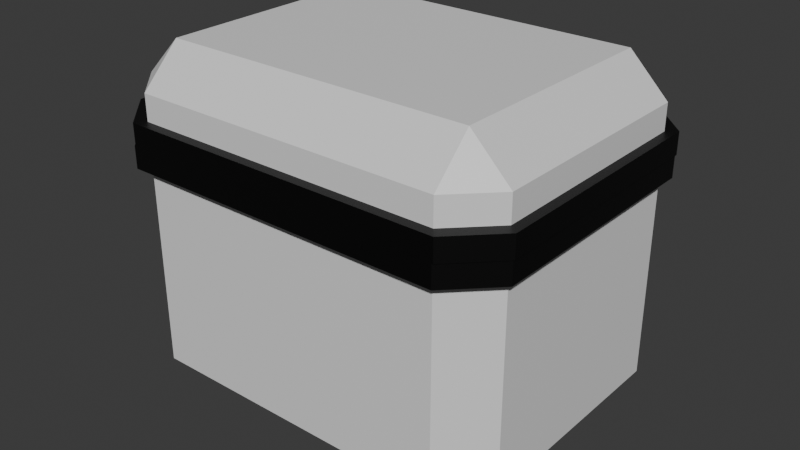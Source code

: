 # Source: Chest.blend  (saved by Blender 4.0.36; exported with 4.5.12 LTS)
import bpy
from mathutils import Matrix  # noqa: F401  (used for matrix-valued properties, if any)

bpy.ops.wm.read_factory_settings(use_empty=True)
scene = bpy.context.scene
scene.name = 'Scene'

# ---- collections
col_collection = bpy.data.collections.new('Collection'); scene.collection.children.link(col_collection)

# ---- materials (node trees are filled in below, after node groups)
mat_box = bpy.data.materials.new('Box')
mat_box.alpha_threshold = 0.0
mat_box.use_transparent_shadow = False
mat_box.roughness = 0.5
mat_box.line_color = (0.0, 0.0, 0.0, 1.0)
mat_trim = bpy.data.materials.new('Trim')
mat_trim.use_transparent_shadow = False
mat_black = bpy.data.materials.new('Black')
mat_black.use_transparent_shadow = False

# ---- material node trees
mat_box.use_nodes = True; mat_box.node_tree.nodes.clear()
_N = mat_box.node_tree.nodes; _L = mat_box.node_tree.links
n0 = _N.new('ShaderNodeOutputMaterial'); n0.name = 'Material Output'; n0.location = (300, 300)
n1 = _N.new('ShaderNodeBsdfPrincipled'); n1.name = 'Principled BSDF'; n1.location = (10, 300)
n1.inputs[3].default_value = 1.45
_L.new(n1.outputs[0], n0.inputs[0])
n0.is_active_output = True
mat_trim.use_nodes = True; mat_trim.node_tree.nodes.clear()
_N = mat_trim.node_tree.nodes; _L = mat_trim.node_tree.links
n0 = _N.new('ShaderNodeBsdfPrincipled'); n0.name = 'Principled BSDF'; n0.location = (10, 300)
n0.inputs[0].default_value = (0.0, 0.0, 0.0, 1.0)
n0.inputs[3].default_value = 1.45
n1 = _N.new('ShaderNodeOutputMaterial'); n1.name = 'Material Output'; n1.location = (300, 300)
_L.new(n0.outputs[0], n1.inputs[0])
n1.is_active_output = True
mat_black.use_nodes = True; mat_black.node_tree.nodes.clear()
_N = mat_black.node_tree.nodes; _L = mat_black.node_tree.links
n0 = _N.new('ShaderNodeBsdfPrincipled'); n0.name = 'Principled BSDF'; n0.location = (10, 300)
n0.inputs[0].default_value = (0.0, 0.0, 0.0, 1.0)
n0.inputs[3].default_value = 1.45
n1 = _N.new('ShaderNodeOutputMaterial'); n1.name = 'Material Output'; n1.location = (300, 300)
_L.new(n0.outputs[0], n1.inputs[0])
n1.is_active_output = True

# ---- world
world_world = bpy.data.worlds.new('World'); scene.world = world_world
world_world.use_nodes = True; world_world.node_tree.nodes.clear()
_N = world_world.node_tree.nodes; _L = world_world.node_tree.links
n0 = _N.new('ShaderNodeOutputWorld'); n0.name = 'World Output'; n0.location = (300, 300)
n1 = _N.new('ShaderNodeBackground'); n1.name = 'Background'; n1.location = (10, 300)
n1.inputs[0].default_value = (0.05088, 0.05088, 0.05088, 1.0)
_L.new(n1.outputs[0], n0.inputs[0])
n0.is_active_output = True
world_world.color = (0.05088, 0.05088, 0.05088)
world_world.use_sun_shadow = False
world_world.sun_shadow_jitter_overblur = 0.0

# ---- meshes
me_chest = bpy.data.meshes.new('Chest')
me_chest.from_pydata([(-0.45, 0.09, 0.36), (0.36, 0.09, 0.45), (-0.36, 4.47e-08, 0.36), (0.36, 4.47e-08, 0.36), (0.45, 0.09, 0.36), (-0.36, 0.09, 0.45), (0.36, -6.159e-09, -0.16), (-0.36, -6.159e-09, -0.16), (0.45, 0.09, -0.16), (-0.36, 0.09, -0.25), (0.36, 0.09, -0.25), (0.4695, 0.6, 0.378), (-0.381, 0.6, -0.2725), (-0.4755, 0.6, -0.178), (-0.45, 0.09, -0.16), (-0.276, 0.6, 0.36), (0.372, 0.6, -0.088), (-0.276, 0.6, -0.16), (-0.348, 0.6, -0.088), (-0.348, 0.6, 0.288), (0.3, 0.6, 0.36), (0.3, 0.6, -0.16), (0.372, 0.6, 0.288), (-0.276, 0.09, 0.36), (0.372, 0.09, -0.088), (-0.276, 0.09, -0.16), (-0.348, 0.09, -0.088), (-0.348, 0.09, 0.288), (0.3, 0.09, 0.36), (0.3, 0.09, -0.16), (0.372, 0.09, 0.288), (0.372, 0.09, -0.16), (0.372, 0.09, 0.36), (-0.348, 0.09, -0.16), (-0.348, 0.09, 0.36), (0.45, 0.55, 0.36), (0.36, 0.55, -0.25), (-0.45, 0.55, 0.36), (-0.45, 0.55, -0.16), (-0.36, 0.55, -0.25), (0.36, 0.55, 0.45), (0.45, 0.55, -0.16), (-0.36, 0.55, 0.45), (-0.348, 0.55, 0.288), (-0.348, 0.55, -0.088), (0.372, 0.55, -0.088), (0.372, 0.55, 0.288), (0.3, 0.55, -0.16), (-0.276, 0.55, -0.16), (-0.276, 0.55, 0.36), (0.3, 0.55, 0.36), (-0.4755, 0.6, 0.378), (-0.381, 0.6, 0.4725), (0.4695, 0.6, -0.178), (0.375, 0.6, -0.2725), (0.375, 0.6, 0.4725), (-0.4755, 0.55, 0.378), (-0.4755, 0.55, -0.178), (0.375, 0.55, -0.2725), (-0.381, 0.55, -0.2725), (0.4695, 0.55, 0.378), (0.375, 0.55, 0.4725), (0.4695, 0.55, -0.178), (-0.381, 0.55, 0.4725), (0.36, 0.43, -0.25), (-0.36, 0.43, -0.25), (0.36, 0.53, -0.25), (-0.36, 0.53, -0.25), (0.025, 0.43, -0.25), (0.025, 0.53, -0.25), (-0.025, 0.43, -0.25), (-0.025, 0.53, -0.25), (0.025, 0.48, -0.25), (-0.025, 0.48, -0.25), (0.025, 0.52, -0.25), (-0.025, 0.52, -0.25), (0.0125, 0.43, -0.25), (0.0125, 0.48, -0.25), (-0.0125, 0.43, -0.25), (-0.0125, 0.48, -0.25), (0.0, 0.53, -0.25), (0.0125, 0.48, -0.255), (0.0125, 0.43, -0.255), (-0.0125, 0.48, -0.255), (-0.0125, 0.43, -0.255), (0.0, 0.53, -0.255), (-0.025, 0.52, -0.255), (0.025, 0.52, -0.255), (0.009, 0.4804, -0.255), (0.0095, 0.433, -0.255), (-0.007, 0.4804, -0.255), (-0.0095, 0.433, -0.255), (0.0, 0.527, -0.255), (-0.02, 0.518, -0.255), (0.022, 0.518, -0.255), (0.009, 0.4804, -0.205), (0.0095, 0.433, -0.205), (-0.007, 0.4804, -0.205), (-0.0095, 0.433, -0.205), (0.0, 0.527, -0.205), (-0.02, 0.518, -0.205), (0.022, 0.518, -0.205)], [], [(2, 5, 0), (7, 2, 0, 14), (4, 1, 3), (10, 8, 6), (8, 4, 3, 6), (9, 7, 14), (42, 40, 61, 63), (35, 41, 62, 60), (42, 37, 0, 5), (36, 41, 8, 10, 64, 66), (35, 40, 1, 4), (3, 1, 5, 2), (10, 6, 7, 9), (55, 40, 61), (42, 5, 1, 40), (54, 12, 17, 21), (55, 11, 22, 20), (51, 52, 15, 19), (13, 51, 19, 18), (11, 53, 16, 22), (53, 54, 21, 16), (12, 13, 18, 17), (52, 55, 20, 15), (44, 43, 27, 26), (46, 45, 24, 30), (45, 47, 29, 24), (48, 44, 26, 25), (49, 50, 28, 23), (47, 48, 25, 29), (50, 46, 30, 28), (43, 49, 23, 27), (32, 31, 33, 34), (19, 15, 49, 43), (20, 22, 46, 50), (21, 17, 48, 47), (15, 20, 50, 49), (17, 18, 44, 48), (16, 21, 47, 45), (22, 16, 45, 46), (18, 19, 43, 44), (9, 14, 38, 39, 67, 65), (36, 54, 58), (13, 38, 57), (36, 39, 59, 58), (0, 37, 38, 14), (67, 39, 36, 66, 69, 80, 71), (8, 41, 35, 4), (62, 53, 11, 60), (59, 12, 54, 58), (56, 51, 13, 57), (59, 57, 13, 12), (52, 63, 61, 55), (11, 55, 61, 60), (54, 53, 62, 58), (52, 51, 56, 63), (39, 38, 57, 59), (40, 35, 60, 61), (41, 36, 58, 62), (37, 42, 63, 56), (38, 37, 56, 57), (11, 35, 60), (9, 65, 70, 78, 76, 68, 64, 10), (68, 72, 74, 69, 66, 64), (75, 71, 80), (80, 69, 74), (65, 67, 71, 75, 73, 70), (76, 77, 72, 68), (77, 74, 72), (77, 76, 82, 81), (79, 75, 86, 83), (76, 78, 84, 82), (73, 75, 79), (70, 73, 79, 78), (80, 74, 87, 85), (87, 81, 88, 94), (84, 83, 90, 91), (86, 85, 92, 93), (83, 86, 93, 90), (75, 80, 85, 86), (78, 79, 83, 84), (74, 77, 81, 87), (93, 92, 99, 100), (90, 93, 100, 97), (88, 89, 96, 95), (89, 91, 98, 96), (85, 87, 94, 92), (82, 84, 91, 89), (81, 82, 89, 88), (97, 100, 99), (95, 99, 101), (98, 97, 95, 96), (97, 99, 95), (91, 90, 97, 98), (94, 88, 95, 101), (92, 94, 101, 99)])
me_chest.polygons.foreach_set('material_index', [0, 0, 0, 0, 0, 0, 1, 1, 0, 0, 0, 0, 0, 1, 0, 1, 1, 1, 1, 1, 1, 1, 1, 0, 0, 0, 0, 0, 0, 0, 0, 0, 1, 1, 1, 1, 1, 1, 1, 1, 0, 0, 1, 1, 0, 0, 0, 1, 1, 1, 1, 1, 1, 1, 1, 1, 1, 1, 1, 1, 0, 0, 0, 0, 0, 0, 0, 0, 1, 1, 1, 0, 0, 1, 1, 1, 1, 1, 1, 1, 1, 1, 1, 1, 1, 1, 1, 1, 2, 2, 2, 2, 0, 1, 1])
_uv = me_chest.uv_layers.new(name='UVMap')
_uv.uv.foreach_set('vector', [0.5625, 0.9375, 0.625, 0.9375, 0.5625, 1.0, 0.4688, 0.9375, 0.5, 0.9375, 0.5, 1.0, 0.4688, 1.0, 0.625, 0.75, 0.625, 0.8125, 0.5625, 0.8125, 0.375, 0.75, 0.4375, 0.75, 0.4375, 0.8125, 0.4688, 0.75, 0.5, 0.75, 0.5, 0.8125, 0.4688, 0.8125, 0.375, 0.9375, 0.4375, 0.9375, 0.4375, 1.0, 0.8125, 0.6484, 0.8125, 0.6484, 0.8125, 0.6484, 0.8125, 0.6484, 0.4375, 0.6484, 0.4375, 0.6484, 0.4375, 0.6484, 0.4375, 0.6484, 0.8125, 0.6484, 0.875, 0.6484, 0.875, 0.6562, 0.8125, 0.6562, 0.375, 0.6484, 0.4375, 0.6484, 0.4375, 0.6562, 0.375, 0.6562, 0.375, 0.6523, 0.375, 0.6504, 0.625, 0.6484, 0.6875, 0.6484, 0.6875, 0.6562, 0.625, 0.6562, 0.5625, 0.875, 0.625, 0.875, 0.625, 0.9062, 0.5625, 0.9062, 0.375, 0.875, 0.4375, 0.875, 0.4375, 0.9062, 0.375, 0.9062, 0.0, 0.0, 0.0, 0.0, 0.0, 0.0, 0.8125, 0.6484, 0.8125, 0.6562, 0.8125, 0.6562, 0.8125, 0.6484, 0.375, 0.1094, 0.375, 0.1094, 0.375, 0.1094, 0.375, 0.1094, 0.6875, 0.6406, 0.625, 0.6406, 0.625, 0.6406, 0.6875, 0.6406, 0.875, 0.6406, 0.8125, 0.6406, 0.8125, 0.6406, 0.875, 0.6406, 0.875, 0.6406, 0.875, 0.6406, 0.875, 0.6406, 0.875, 0.6406, 0.4375, 0.6406, 0.4375, 0.6406, 0.4375, 0.6406, 0.4375, 0.6406, 0.4375, 0.6406, 0.375, 0.6406, 0.375, 0.6406, 0.4375, 0.6406, 0.375, 0.1094, 0.4375, 0.1094, 0.4375, 0.1094, 0.375, 0.1094, 0.8125, 0.6406, 0.8125, 0.6406, 0.8125, 0.6406, 0.8125, 0.6406, 0.875, 0.6406, 0.875, 0.6406, 0.875, 0.6406, 0.875, 0.6406, 0.4375, 0.6406, 0.4375, 0.6406, 0.4375, 0.6406, 0.4375, 0.6406, 0.4375, 0.6406, 0.375, 0.6406, 0.375, 0.6406, 0.4375, 0.6406, 0.375, 0.1094, 0.4375, 0.1094, 0.4375, 0.1094, 0.375, 0.1094, 0.8125, 0.6406, 0.8125, 0.6406, 0.8125, 0.6406, 0.8125, 0.6406, 0.375, 0.1094, 0.375, 0.1094, 0.375, 0.1094, 0.375, 0.1094, 0.6875, 0.6406, 0.625, 0.6406, 0.625, 0.6406, 0.6875, 0.6406, 0.875, 0.6406, 0.8125, 0.6406, 0.8125, 0.6406, 0.875, 0.6406, 0.4375, 0.6406, 0.4375, 0.6406, 0.4375, 0.6406, 0.4375, 0.6406, 0.875, 0.6406, 0.8125, 0.6406, 0.8125, 0.6406, 0.875, 0.6406, 0.6875, 0.6406, 0.625, 0.6406, 0.625, 0.6406, 0.6875, 0.6406, 0.375, 0.1094, 0.375, 0.1094, 0.375, 0.1094, 0.375, 0.1094, 0.8125, 0.6406, 0.8125, 0.6406, 0.8125, 0.6406, 0.8125, 0.6406, 0.375, 0.1094, 0.4375, 0.1094, 0.4375, 0.1094, 0.375, 0.1094, 0.4375, 0.6406, 0.375, 0.6406, 0.375, 0.6406, 0.4375, 0.6406, 0.4375, 0.6406, 0.4375, 0.6406, 0.4375, 0.6406, 0.4375, 0.6406, 0.875, 0.6406, 0.875, 0.6406, 0.875, 0.6406, 0.875, 0.6406, 0.375, 0.09375, 0.4375, 0.09375, 0.4375, 0.1016, 0.375, 0.1016, 0.375, 0.09961, 0.375, 0.09766, 0.0, 0.0, 0.0, 0.0, 0.0, 0.0, 0.0, 0.0, 0.0, 0.0, 0.0, 0.0, 0.375, 0.1016, 0.375, 0.1016, 0.375, 0.1016, 0.375, 0.1016, 0.875, 0.6562, 0.875, 0.6484, 0.875, 0.6484, 0.875, 0.6562, 0.375, 0.09961, 0.375, 0.1016, 0.375, 0.1016, 0.375, 0.09961, 0.375, 0.09961, 0.375, 0.09961, 0.375, 0.09961, 0.4375, 0.6562, 0.4375, 0.6484, 0.4375, 0.6484, 0.4375, 0.6562, 0.4375, 0.6484, 0.4375, 0.6406, 0.4375, 0.6406, 0.4375, 0.6484, 0.375, 0.1016, 0.375, 0.1094, 0.375, 0.1094, 0.375, 0.1016, 0.875, 0.6484, 0.875, 0.6406, 0.875, 0.6406, 0.875, 0.6484, 0.375, 0.1016, 0.4375, 0.1016, 0.4375, 0.1094, 0.375, 0.1094, 0.8125, 0.6406, 0.8125, 0.6484, 0.8125, 0.6484, 0.8125, 0.6406, 0.625, 0.6406, 0.6875, 0.6406, 0.6875, 0.6484, 0.625, 0.6484, 0.375, 0.6406, 0.4375, 0.6406, 0.4375, 0.6484, 0.375, 0.6484, 0.8125, 0.6406, 0.875, 0.6406, 0.875, 0.6484, 0.8125, 0.6484, 0.375, 0.1016, 0.4375, 0.1016, 0.4375, 0.1016, 0.375, 0.1016, 0.6875, 0.6484, 0.625, 0.6484, 0.625, 0.6484, 0.6875, 0.6484, 0.4375, 0.6484, 0.375, 0.6484, 0.375, 0.6484, 0.4375, 0.6484, 0.875, 0.6484, 0.8125, 0.6484, 0.8125, 0.6484, 0.875, 0.6484, 0.875, 0.6484, 0.875, 0.6484, 0.875, 0.6484, 0.875, 0.6484, 0.0, 0.0, 0.0, 0.0, 0.0, 0.0, 0.375, 0.09375, 0.375, 0.09766, 0.375, 0.09766, 0.375, 0.09766, 0.375, 0.09766, 0.375, 0.09766, 0.375, 0.09766, 0.375, 0.09375, 0.375, 0.09766, 0.375, 0.09863, 0.375, 0.09912, 0.375, 0.09961, 0.375, 0.09961, 0.375, 0.09766, 0.375, 0.09912, 0.375, 0.09961, 0.375, 0.09912, 0.375, 0.09961, 0.375, 0.09961, 0.375, 0.09912, 0.375, 0.09766, 0.375, 0.09961, 0.375, 0.09961, 0.375, 0.09912, 0.375, 0.09863, 0.375, 0.09766, 0.375, 0.09766, 0.375, 0.09863, 0.375, 0.09863, 0.375, 0.09766, 0.375, 0.09888, 0.375, 0.09912, 0.375, 0.09863, 0.375, 0.09863, 0.375, 0.09766, 0.375, 0.09766, 0.375, 0.09863, 0.375, 0.09863, 0.375, 0.09912, 0.375, 0.09912, 0.375, 0.09863, 0.375, 0.09766, 0.375, 0.09766, 0.375, 0.09766, 0.375, 0.09766, 0.375, 0.09863, 0.375, 0.09912, 0.375, 0.09863, 0.375, 0.09766, 0.375, 0.09863, 0.375, 0.09863, 0.375, 0.09766, 0.375, 0.09961, 0.375, 0.09912, 0.375, 0.09912, 0.375, 0.09961, 0.375, 0.09912, 0.375, 0.09888, 0.375, 0.09888, 0.375, 0.09912, 0.375, 0.09766, 0.375, 0.09863, 0.375, 0.09863, 0.375, 0.09766, 0.375, 0.09912, 0.375, 0.09912, 0.375, 0.09912, 0.375, 0.09912, 0.375, 0.09863, 0.375, 0.09912, 0.375, 0.09912, 0.375, 0.09863, 0.375, 0.09912, 0.375, 0.09912, 0.375, 0.09912, 0.375, 0.09912, 0.375, 0.09766, 0.375, 0.09863, 0.375, 0.09863, 0.375, 0.09766, 0.375, 0.09912, 0.375, 0.09888, 0.375, 0.09888, 0.375, 0.09912, 0.375, 0.09912, 0.375, 0.09912, 0.375, 0.09912, 0.375, 0.09912, 0.375, 0.09863, 0.375, 0.09912, 0.375, 0.09912, 0.375, 0.09863, 0.375, 0.09863, 0.375, 0.09766, 0.375, 0.09766, 0.375, 0.09863, 0.375, 0.09766, 0.375, 0.09766, 0.375, 0.09766, 0.375, 0.09766, 0.375, 0.09961, 0.375, 0.09912, 0.375, 0.09912, 0.375, 0.09961, 0.375, 0.09766, 0.375, 0.09766, 0.375, 0.09766, 0.375, 0.09766, 0.375, 0.09863, 0.375, 0.09766, 0.375, 0.09766, 0.375, 0.09863, 0.375, 0.09863, 0.375, 0.09912, 0.375, 0.09912, 0.375, 0.09888, 0.375, 0.09912, 0.375, 0.09912, 0.375, 0.09766, 0.375, 0.09863, 0.375, 0.09863, 0.375, 0.09766, 0.375, 0.09863, 0.375, 0.09912, 0.375, 0.09863, 0.375, 0.09766, 0.375, 0.09863, 0.375, 0.09863, 0.375, 0.09766, 0.375, 0.09912, 0.375, 0.09888, 0.375, 0.09888, 0.375, 0.09912, 0.375, 0.09961, 0.375, 0.09912, 0.375, 0.09912, 0.375, 0.09961])
me_chest.materials.append(mat_box)
me_chest.materials.append(mat_trim)
me_chest.materials.append(mat_black)
me_chest.use_mirror_vertex_groups = False
me_chest.update()
me_lid = bpy.data.meshes.new('Lid')
me_lid.from_pydata([(0.45, 0.11, -0.1125), (0.36, 0.11, -0.0225), (-0.45, 0.11, -0.1125), (0.36, 0.2, -0.1125), (0.36, 0.11, -0.7225), (-0.36, 0.11, -0.0225), (0.45, 0.11, -0.6325), (0.36, 0.2, -0.6325), (0.4725, 3.677e-08, -0.6505), (-0.36, 0.11, -0.7225), (-0.36, 0.2, -0.6325), (-0.4725, 2.961e-08, -0.0945), (0.378, -2.303e-08, -0.745), (-0.36, 0.2, -0.1125), (-0.45, 0.11, -0.6325), (-0.276, 2.488e-08, -0.1125), (0.372, 4.071e-08, -0.5605), (0.3, 2.488e-08, -0.1125), (0.372, 2.567e-08, -0.1845), (-0.276, -1.811e-08, -0.6325), (-0.348, 4.071e-08, -0.5605), (-0.348, 2.567e-08, -0.1845), (0.3, -1.811e-08, -0.6325), (-0.276, 0.11, -0.1125), (0.372, 0.11, -0.5605), (-0.276, 0.11, -0.6325), (-0.348, 0.11, -0.1845), (0.3, 0.11, -0.1125), (-0.348, 0.11, -0.5605), (0.3, 0.11, -0.6325), (0.372, 0.11, -0.1845), (-0.348, 0.11, -0.6325), (0.372, 0.11, -0.6325), (-0.348, 0.11, -0.1125), (0.372, 0.11, -0.1125), (-0.36, 0.05, -0.0225), (0.45, 0.05, -0.6325), (0.45, 0.05, -0.1125), (-0.36, 0.05, -0.7225), (-0.45, 0.05, -0.6325), (-0.45, 0.05, -0.1125), (-0.276, 0.05, -0.1125), (-0.276, 0.05, -0.6325), (-0.348, 0.05, -0.1845), (0.372, 0.05, -0.5605), (0.36, 0.05, -0.0225), (0.36, 0.05, -0.7225), (0.3, 0.05, -0.1125), (0.3, 0.05, -0.6325), (0.372, 0.05, -0.1845), (-0.348, 0.05, -0.5605), (-0.378, 3.068e-08, -8.941e-08), (-0.378, -2.391e-08, -0.745), (-0.4725, -2.204e-08, -0.6505), (0.378, 3.068e-08, -8.941e-08), (-0.378, 0.05, -8.941e-08), (0.4725, 0.05, -0.6505), (0.4725, 0.05, -0.0945), (0.4725, 2.882e-08, -0.0945), (-0.378, 0.05, -0.745), (0.378, 0.05, -8.941e-08), (0.378, 0.05, -0.745), (-0.4725, 0.05, -0.6505), (-0.4725, 0.05, -0.0945)], [], [(3, 1, 0), (7, 3, 0, 6), (3, 7, 10, 13), (13, 5, 1, 3), (38, 39, 14, 9), (2, 5, 13), (9, 10, 7, 4), (9, 14, 10), (14, 2, 13, 10), (4, 7, 6), (39, 38, 59, 62), (36, 6, 0, 37), (38, 9, 4, 46), (40, 2, 14, 39), (12, 8, 16, 22), (53, 52, 19, 20), (11, 53, 20, 21), (8, 58, 18, 16), (51, 11, 21, 15), (54, 51, 15, 17), (52, 12, 22, 19), (58, 54, 17, 18), (47, 41, 23, 27), (42, 48, 29, 25), (49, 47, 27, 30), (41, 43, 26, 23), (43, 50, 28, 26), (44, 49, 30, 24), (48, 44, 24, 29), (50, 42, 25, 28), (31, 32, 34, 33), (20, 19, 42, 50), (22, 16, 44, 48), (16, 18, 49, 44), (21, 20, 50, 43), (15, 21, 43, 41), (18, 17, 47, 49), (19, 22, 48, 42), (17, 15, 41, 47), (45, 35, 55, 60), (0, 1, 45, 37), (4, 6, 36, 46), (5, 2, 40, 35), (5, 35, 45, 1), (35, 40, 63, 55), (55, 51, 54, 60), (55, 63, 11, 51), (61, 56, 8, 12), (57, 60, 54, 58), (11, 63, 62, 53), (52, 59, 61, 12), (8, 56, 57, 58), (52, 53, 62, 59), (40, 39, 62, 63), (38, 46, 61, 59), (36, 37, 57, 56), (37, 45, 60, 57), (46, 36, 56, 61)])
me_lid.polygons.foreach_set('material_index', [0, 0, 0, 0, 0, 0, 0, 0, 0, 0, 1, 0, 0, 0, 1, 1, 1, 1, 1, 1, 1, 1, 0, 0, 0, 0, 0, 0, 0, 0, 0, 1, 1, 1, 1, 1, 1, 1, 1, 1, 0, 0, 0, 0, 1, 1, 1, 1, 1, 1, 1, 1, 1, 1, 1, 1, 1, 1])
_uv = me_lid.uv_layers.new(name='UVMap')
_uv.uv.foreach_set('vector', [0.5625, 0.4375, 0.625, 0.4375, 0.5625, 0.5, 0.4688, 0.4375, 0.5, 0.4375, 0.5, 0.5, 0.4688, 0.5, 0.5, 0.4375, 0.4688, 0.4375, 0.4688, 0.4375, 0.5, 0.4375, 0.5625, 0.3438, 0.625, 0.3438, 0.625, 0.375, 0.5625, 0.375, 0.375, 0.1172, 0.4375, 0.1172, 0.4375, 0.125, 0.375, 0.125, 0.625, 0.25, 0.625, 0.3125, 0.5625, 0.3125, 0.375, 0.3438, 0.4375, 0.3438, 0.4375, 0.375, 0.375, 0.375, 0.375, 0.25, 0.4375, 0.25, 0.4375, 0.3125, 0.4688, 0.25, 0.5, 0.25, 0.5, 0.3125, 0.4688, 0.3125, 0.375, 0.4375, 0.4375, 0.4375, 0.4375, 0.5, 0.4375, 0.1172, 0.375, 0.1172, 0.375, 0.1172, 0.4375, 0.1172, 0.4375, 0.6328, 0.4375, 0.625, 0.4375, 0.625, 0.4375, 0.6328, 0.375, 0.1172, 0.375, 0.125, 0.375, 0.125, 0.375, 0.1172, 0.875, 0.6328, 0.875, 0.625, 0.875, 0.625, 0.875, 0.6328, 0.375, 0.6406, 0.4375, 0.6406, 0.4375, 0.6406, 0.375, 0.6406, 0.4375, 0.1094, 0.375, 0.1094, 0.375, 0.1094, 0.4375, 0.1094, 0.875, 0.6406, 0.875, 0.6406, 0.875, 0.6406, 0.875, 0.6406, 0.4375, 0.6406, 0.4375, 0.6406, 0.4375, 0.6406, 0.4375, 0.6406, 0.8125, 0.6406, 0.875, 0.6406, 0.875, 0.6406, 0.8125, 0.6406, 0.8125, 0.6406, 0.8125, 0.6406, 0.8125, 0.6406, 0.8125, 0.6406, 0.375, 0.1094, 0.375, 0.1094, 0.375, 0.1094, 0.375, 0.1094, 0.625, 0.6406, 0.6875, 0.6406, 0.6875, 0.6406, 0.625, 0.6406, 0.8125, 0.6406, 0.8125, 0.6406, 0.8125, 0.6406, 0.8125, 0.6406, 0.375, 0.1094, 0.375, 0.1094, 0.375, 0.1094, 0.375, 0.1094, 0.625, 0.6406, 0.6875, 0.6406, 0.6875, 0.6406, 0.625, 0.6406, 0.8125, 0.6406, 0.875, 0.6406, 0.875, 0.6406, 0.8125, 0.6406, 0.875, 0.6406, 0.875, 0.6406, 0.875, 0.6406, 0.875, 0.6406, 0.4375, 0.6406, 0.4375, 0.6406, 0.4375, 0.6406, 0.4375, 0.6406, 0.375, 0.6406, 0.4375, 0.6406, 0.4375, 0.6406, 0.375, 0.6406, 0.4375, 0.1094, 0.375, 0.1094, 0.375, 0.1094, 0.4375, 0.1094, 0.375, 0.1094, 0.375, 0.1094, 0.375, 0.1094, 0.375, 0.1094, 0.4375, 0.1094, 0.375, 0.1094, 0.375, 0.1094, 0.4375, 0.1094, 0.375, 0.6406, 0.4375, 0.6406, 0.4375, 0.6406, 0.375, 0.6406, 0.4375, 0.6406, 0.4375, 0.6406, 0.4375, 0.6406, 0.4375, 0.6406, 0.875, 0.6406, 0.875, 0.6406, 0.875, 0.6406, 0.875, 0.6406, 0.8125, 0.6406, 0.875, 0.6406, 0.875, 0.6406, 0.8125, 0.6406, 0.625, 0.6406, 0.6875, 0.6406, 0.6875, 0.6406, 0.625, 0.6406, 0.375, 0.1094, 0.375, 0.1094, 0.375, 0.1094, 0.375, 0.1094, 0.8125, 0.6406, 0.8125, 0.6406, 0.8125, 0.6406, 0.8125, 0.6406, 0.8125, 0.6328, 0.8125, 0.6328, 0.8125, 0.6328, 0.8125, 0.6328, 0.625, 0.625, 0.6875, 0.625, 0.6875, 0.6328, 0.625, 0.6328, 0.375, 0.625, 0.4375, 0.625, 0.4375, 0.6328, 0.375, 0.6328, 0.8125, 0.625, 0.875, 0.625, 0.875, 0.6328, 0.8125, 0.6328, 0.8125, 0.625, 0.8125, 0.6328, 0.8125, 0.6328, 0.8125, 0.625, 0.8125, 0.6328, 0.875, 0.6328, 0.875, 0.6328, 0.8125, 0.6328, 0.8125, 0.6328, 0.8125, 0.6406, 0.8125, 0.6406, 0.8125, 0.6328, 0.8125, 0.6328, 0.875, 0.6328, 0.875, 0.6406, 0.8125, 0.6406, 0.375, 0.6328, 0.4375, 0.6328, 0.4375, 0.6406, 0.375, 0.6406, 0.625, 0.6328, 0.6875, 0.6328, 0.6875, 0.6406, 0.625, 0.6406, 0.875, 0.6406, 0.875, 0.6328, 0.875, 0.6328, 0.875, 0.6406, 0.375, 0.1094, 0.375, 0.1172, 0.375, 0.1172, 0.375, 0.1094, 0.4375, 0.6406, 0.4375, 0.6328, 0.4375, 0.6328, 0.4375, 0.6406, 0.375, 0.1094, 0.4375, 0.1094, 0.4375, 0.1172, 0.375, 0.1172, 0.875, 0.6328, 0.875, 0.6328, 0.875, 0.6328, 0.875, 0.6328, 0.375, 0.1172, 0.375, 0.1172, 0.375, 0.1172, 0.375, 0.1172, 0.4375, 0.6328, 0.4375, 0.6328, 0.4375, 0.6328, 0.4375, 0.6328, 0.625, 0.6328, 0.6875, 0.6328, 0.6875, 0.6328, 0.625, 0.6328, 0.375, 0.6328, 0.4375, 0.6328, 0.4375, 0.6328, 0.375, 0.6328])
me_lid.materials.append(mat_box)
me_lid.materials.append(mat_trim)
me_lid.use_mirror_vertex_groups = False
me_lid.update()

# ---- objects
ob_chest = bpy.data.objects.new('Chest', me_chest)
ob_lid = bpy.data.objects.new('Lid', me_lid)

# ---- transforms, parenting, visibility, modifiers, constraints
ob_chest.location = (0.0, 0.0, 0.0)
ob_chest.rotation_euler = (1.571, 0.0, 0.0)
ob_chest.lock_rotations_4d = False
ob_chest.empty_display_type = 'ARROWS'
ob_chest.lineart.crease_threshold = 0.0
ob_lid.parent = ob_chest
ob_lid.matrix_parent_inverse = Matrix(((1.0, 0.0, 0.0, -0.0), (0.0, -4.371e-08, 1.0, 0.0), (0.0, -1.0, -4.371e-08, 0.0), (-0.0, 0.0, -0.0, 1.0)))
ob_lid.location = (0.0, -0.4725, 0.6)
ob_lid.rotation_euler = (1.571, 0.0, 0.0)
ob_lid.lock_rotations_4d = False
ob_lid.empty_display_type = 'ARROWS'
ob_lid.lineart.crease_threshold = 0.0

# ---- collection membership
col_collection.objects.link(ob_chest)
col_collection.objects.link(ob_lid)

# ---- scene / render settings (as saved in the file)
scene.frame_start = 1; scene.frame_end = 250; scene.frame_set(1)
scene.render.engine = 'BLENDER_EEVEE_NEXT'
scene.cycles.sampling_pattern = 'TABULATED_SOBOL'
bpy.context.view_layer.update()

# ---- added for rendering (the .blend has no active camera and no usable light): camera, sun
cam_auto = bpy.data.cameras.new('AutoCamera')
cam_auto.lens = 50.0
cam_auto.sensor_width = 36.0
cam_auto.clip_end = 1000.0
ob_auto_camera = bpy.data.objects.new('AutoCamera', cam_auto)
scene.collection.objects.link(ob_auto_camera)
ob_auto_camera.location = (1.33727, -1.70653, 1.47102)
ob_auto_camera.rotation_euler = (1.09748, -7.21219e-08, 0.694738)
scene.camera = ob_auto_camera
light_auto_sun = bpy.data.lights.new('AutoSun', 'SUN')
light_auto_sun.energy = 3.0
light_auto_sun.angle = 0.0523599
ob_auto_sun = bpy.data.objects.new('AutoSun', light_auto_sun)
scene.collection.objects.link(ob_auto_sun)
ob_auto_sun.rotation_euler = (0.872665, 0.174533, 0.523599)
bpy.context.view_layer.update()
